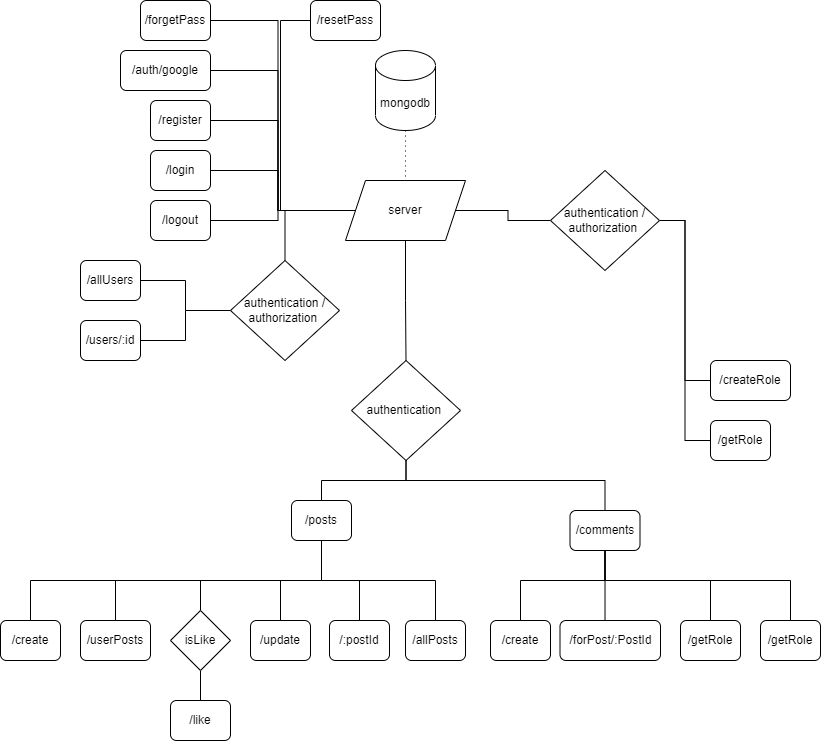

The diagram above was exported from draw.io. Its source (the exported page's mxGraphModel, read from the mxfile embedded in the PNG):
<mxGraphModel dx="868" dy="425" grid="1" gridSize="10" guides="1" tooltips="1" connect="1" arrows="1" fold="1" page="1" pageScale="1" pageWidth="850" pageHeight="1100" math="0" shadow="0">
  <root>
    <mxCell id="0" />
    <mxCell id="1" parent="0" />
    <mxCell id="V5KeD0aEMl_gjTy_POG3-11" style="edgeStyle=orthogonalEdgeStyle;rounded=0;orthogonalLoop=1;jettySize=auto;html=1;entryX=0.5;entryY=0;entryDx=0;entryDy=0;endArrow=none;endFill=0;dashed=1;dashPattern=1 4;" parent="1" source="V5KeD0aEMl_gjTy_POG3-9" target="V5KeD0aEMl_gjTy_POG3-10" edge="1">
      <mxGeometry relative="1" as="geometry" />
    </mxCell>
    <mxCell id="V5KeD0aEMl_gjTy_POG3-9" value="mongodb" style="shape=cylinder3;whiteSpace=wrap;html=1;boundedLbl=1;backgroundOutline=1;size=15;fillColor=default;" parent="1" vertex="1">
      <mxGeometry x="395" y="70" width="60" height="80" as="geometry" />
    </mxCell>
    <mxCell id="V5KeD0aEMl_gjTy_POG3-16" style="edgeStyle=orthogonalEdgeStyle;rounded=0;orthogonalLoop=1;jettySize=auto;html=1;entryX=1;entryY=0.5;entryDx=0;entryDy=0;endArrow=none;endFill=0;" parent="1" source="V5KeD0aEMl_gjTy_POG3-10" target="V5KeD0aEMl_gjTy_POG3-12" edge="1">
      <mxGeometry relative="1" as="geometry" />
    </mxCell>
    <mxCell id="V5KeD0aEMl_gjTy_POG3-36" style="edgeStyle=orthogonalEdgeStyle;rounded=0;orthogonalLoop=1;jettySize=auto;html=1;entryX=0.5;entryY=0;entryDx=0;entryDy=0;endArrow=none;endFill=0;" parent="1" source="V5KeD0aEMl_gjTy_POG3-10" target="V5KeD0aEMl_gjTy_POG3-35" edge="1">
      <mxGeometry relative="1" as="geometry" />
    </mxCell>
    <mxCell id="V5KeD0aEMl_gjTy_POG3-40" value="" style="edgeStyle=orthogonalEdgeStyle;rounded=0;orthogonalLoop=1;jettySize=auto;html=1;endArrow=none;endFill=0;" parent="1" source="V5KeD0aEMl_gjTy_POG3-10" target="V5KeD0aEMl_gjTy_POG3-39" edge="1">
      <mxGeometry relative="1" as="geometry" />
    </mxCell>
    <mxCell id="V5KeD0aEMl_gjTy_POG3-67" style="edgeStyle=orthogonalEdgeStyle;rounded=0;orthogonalLoop=1;jettySize=auto;html=1;entryX=0.5;entryY=0;entryDx=0;entryDy=0;endArrow=none;endFill=0;" parent="1" source="V5KeD0aEMl_gjTy_POG3-10" target="V5KeD0aEMl_gjTy_POG3-49" edge="1">
      <mxGeometry relative="1" as="geometry" />
    </mxCell>
    <mxCell id="eWbPayn97T1W5a3p8ELo-6" style="edgeStyle=orthogonalEdgeStyle;rounded=0;orthogonalLoop=1;jettySize=auto;html=1;entryX=1;entryY=0.5;entryDx=0;entryDy=0;endArrow=none;endFill=0;" edge="1" parent="1" source="V5KeD0aEMl_gjTy_POG3-10" target="eWbPayn97T1W5a3p8ELo-4">
      <mxGeometry relative="1" as="geometry" />
    </mxCell>
    <mxCell id="eWbPayn97T1W5a3p8ELo-11" style="edgeStyle=orthogonalEdgeStyle;rounded=0;orthogonalLoop=1;jettySize=auto;html=1;entryX=1;entryY=0.5;entryDx=0;entryDy=0;endArrow=none;endFill=0;" edge="1" parent="1" source="V5KeD0aEMl_gjTy_POG3-10" target="eWbPayn97T1W5a3p8ELo-8">
      <mxGeometry relative="1" as="geometry" />
    </mxCell>
    <mxCell id="V5KeD0aEMl_gjTy_POG3-10" value="server" style="shape=parallelogram;perimeter=parallelogramPerimeter;whiteSpace=wrap;html=1;fixedSize=1;fillColor=default;" parent="1" vertex="1">
      <mxGeometry x="365" y="200" width="120" height="60" as="geometry" />
    </mxCell>
    <mxCell id="V5KeD0aEMl_gjTy_POG3-12" value="/register" style="rounded=1;whiteSpace=wrap;html=1;fillColor=default;" parent="1" vertex="1">
      <mxGeometry x="170" y="120" width="60" height="40" as="geometry" />
    </mxCell>
    <mxCell id="V5KeD0aEMl_gjTy_POG3-17" style="edgeStyle=orthogonalEdgeStyle;rounded=0;orthogonalLoop=1;jettySize=auto;html=1;entryX=0;entryY=0.5;entryDx=0;entryDy=0;endArrow=none;endFill=0;" parent="1" source="V5KeD0aEMl_gjTy_POG3-14" target="V5KeD0aEMl_gjTy_POG3-10" edge="1">
      <mxGeometry relative="1" as="geometry" />
    </mxCell>
    <mxCell id="V5KeD0aEMl_gjTy_POG3-14" value="/login" style="rounded=1;whiteSpace=wrap;html=1;fillColor=default;" parent="1" vertex="1">
      <mxGeometry x="170" y="170" width="60" height="40" as="geometry" />
    </mxCell>
    <mxCell id="V5KeD0aEMl_gjTy_POG3-21" value="/allUsers" style="rounded=1;whiteSpace=wrap;html=1;fillColor=default;" parent="1" vertex="1">
      <mxGeometry x="100" y="280" width="60" height="40" as="geometry" />
    </mxCell>
    <mxCell id="V5KeD0aEMl_gjTy_POG3-22" value="/users/:id" style="rounded=1;whiteSpace=wrap;html=1;fillColor=default;" parent="1" vertex="1">
      <mxGeometry x="100" y="340" width="60" height="40" as="geometry" />
    </mxCell>
    <mxCell id="V5KeD0aEMl_gjTy_POG3-31" value="/createRole" style="rounded=1;whiteSpace=wrap;html=1;fillColor=default;" parent="1" vertex="1">
      <mxGeometry x="730" y="380" width="80" height="40" as="geometry" />
    </mxCell>
    <mxCell id="V5KeD0aEMl_gjTy_POG3-32" value="/getRole" style="rounded=1;whiteSpace=wrap;html=1;fillColor=default;" parent="1" vertex="1">
      <mxGeometry x="730" y="440" width="60" height="40" as="geometry" />
    </mxCell>
    <mxCell id="V5KeD0aEMl_gjTy_POG3-37" style="edgeStyle=orthogonalEdgeStyle;rounded=0;orthogonalLoop=1;jettySize=auto;html=1;entryX=1;entryY=0.5;entryDx=0;entryDy=0;endArrow=none;endFill=0;" parent="1" source="V5KeD0aEMl_gjTy_POG3-35" target="V5KeD0aEMl_gjTy_POG3-21" edge="1">
      <mxGeometry relative="1" as="geometry" />
    </mxCell>
    <mxCell id="V5KeD0aEMl_gjTy_POG3-38" style="edgeStyle=orthogonalEdgeStyle;rounded=0;orthogonalLoop=1;jettySize=auto;html=1;entryX=1;entryY=0.5;entryDx=0;entryDy=0;endArrow=none;endFill=0;" parent="1" source="V5KeD0aEMl_gjTy_POG3-35" target="V5KeD0aEMl_gjTy_POG3-22" edge="1">
      <mxGeometry relative="1" as="geometry" />
    </mxCell>
    <mxCell id="V5KeD0aEMl_gjTy_POG3-35" value="authentication /&lt;br&gt;authorization&amp;nbsp;" style="rhombus;whiteSpace=wrap;html=1;fillColor=default;" parent="1" vertex="1">
      <mxGeometry x="250" y="280" width="109" height="100" as="geometry" />
    </mxCell>
    <mxCell id="V5KeD0aEMl_gjTy_POG3-41" style="edgeStyle=orthogonalEdgeStyle;rounded=0;orthogonalLoop=1;jettySize=auto;html=1;entryX=0;entryY=0.5;entryDx=0;entryDy=0;endArrow=none;endFill=0;" parent="1" source="V5KeD0aEMl_gjTy_POG3-39" target="V5KeD0aEMl_gjTy_POG3-31" edge="1">
      <mxGeometry relative="1" as="geometry" />
    </mxCell>
    <mxCell id="V5KeD0aEMl_gjTy_POG3-42" style="edgeStyle=orthogonalEdgeStyle;rounded=0;orthogonalLoop=1;jettySize=auto;html=1;entryX=0;entryY=0.5;entryDx=0;entryDy=0;endArrow=none;endFill=0;" parent="1" source="V5KeD0aEMl_gjTy_POG3-39" target="V5KeD0aEMl_gjTy_POG3-32" edge="1">
      <mxGeometry relative="1" as="geometry" />
    </mxCell>
    <mxCell id="V5KeD0aEMl_gjTy_POG3-39" value="authentication /&lt;br&gt;authorization&amp;nbsp;" style="rhombus;whiteSpace=wrap;html=1;fillColor=default;" parent="1" vertex="1">
      <mxGeometry x="570" y="190" width="109" height="100" as="geometry" />
    </mxCell>
    <mxCell id="V5KeD0aEMl_gjTy_POG3-71" style="edgeStyle=orthogonalEdgeStyle;rounded=0;orthogonalLoop=1;jettySize=auto;html=1;entryX=0.5;entryY=0;entryDx=0;entryDy=0;endArrow=none;endFill=0;" parent="1" source="V5KeD0aEMl_gjTy_POG3-49" target="V5KeD0aEMl_gjTy_POG3-69" edge="1">
      <mxGeometry relative="1" as="geometry" />
    </mxCell>
    <mxCell id="V5KeD0aEMl_gjTy_POG3-49" value="authentication&amp;nbsp;" style="rhombus;whiteSpace=wrap;html=1;fillColor=default;" parent="1" vertex="1">
      <mxGeometry x="371" y="380" width="109" height="100" as="geometry" />
    </mxCell>
    <mxCell id="V5KeD0aEMl_gjTy_POG3-90" style="edgeStyle=orthogonalEdgeStyle;rounded=0;orthogonalLoop=1;jettySize=auto;html=1;entryX=0.5;entryY=1;entryDx=0;entryDy=0;endArrow=none;endFill=0;" parent="1" source="V5KeD0aEMl_gjTy_POG3-68" target="V5KeD0aEMl_gjTy_POG3-49" edge="1">
      <mxGeometry relative="1" as="geometry">
        <Array as="points">
          <mxPoint x="625" y="500" />
          <mxPoint x="426" y="500" />
        </Array>
      </mxGeometry>
    </mxCell>
    <mxCell id="V5KeD0aEMl_gjTy_POG3-95" style="edgeStyle=orthogonalEdgeStyle;rounded=0;orthogonalLoop=1;jettySize=auto;html=1;entryX=0.5;entryY=0;entryDx=0;entryDy=0;endArrow=none;endFill=0;" parent="1" source="V5KeD0aEMl_gjTy_POG3-68" target="V5KeD0aEMl_gjTy_POG3-94" edge="1">
      <mxGeometry relative="1" as="geometry">
        <Array as="points">
          <mxPoint x="625" y="600" />
          <mxPoint x="540" y="600" />
        </Array>
      </mxGeometry>
    </mxCell>
    <mxCell id="V5KeD0aEMl_gjTy_POG3-96" style="edgeStyle=orthogonalEdgeStyle;rounded=0;orthogonalLoop=1;jettySize=auto;html=1;entryX=0.448;entryY=0.25;entryDx=0;entryDy=0;entryPerimeter=0;endArrow=none;endFill=0;" parent="1" source="V5KeD0aEMl_gjTy_POG3-68" target="V5KeD0aEMl_gjTy_POG3-93" edge="1">
      <mxGeometry relative="1" as="geometry" />
    </mxCell>
    <mxCell id="V5KeD0aEMl_gjTy_POG3-97" style="edgeStyle=orthogonalEdgeStyle;rounded=0;orthogonalLoop=1;jettySize=auto;html=1;entryX=0.5;entryY=0;entryDx=0;entryDy=0;endArrow=none;endFill=0;" parent="1" source="V5KeD0aEMl_gjTy_POG3-68" target="V5KeD0aEMl_gjTy_POG3-92" edge="1">
      <mxGeometry relative="1" as="geometry">
        <Array as="points">
          <mxPoint x="625" y="600" />
          <mxPoint x="730" y="600" />
        </Array>
      </mxGeometry>
    </mxCell>
    <mxCell id="V5KeD0aEMl_gjTy_POG3-98" style="edgeStyle=orthogonalEdgeStyle;rounded=0;orthogonalLoop=1;jettySize=auto;html=1;entryX=0.5;entryY=0;entryDx=0;entryDy=0;endArrow=none;endFill=0;" parent="1" source="V5KeD0aEMl_gjTy_POG3-68" target="V5KeD0aEMl_gjTy_POG3-91" edge="1">
      <mxGeometry relative="1" as="geometry">
        <Array as="points">
          <mxPoint x="625" y="600" />
          <mxPoint x="810" y="600" />
        </Array>
      </mxGeometry>
    </mxCell>
    <mxCell id="V5KeD0aEMl_gjTy_POG3-68" value="/comments" style="rounded=1;whiteSpace=wrap;html=1;fillColor=default;" parent="1" vertex="1">
      <mxGeometry x="589.5" y="530" width="70" height="40" as="geometry" />
    </mxCell>
    <mxCell id="V5KeD0aEMl_gjTy_POG3-80" style="edgeStyle=orthogonalEdgeStyle;rounded=0;orthogonalLoop=1;jettySize=auto;html=1;entryX=0.5;entryY=0;entryDx=0;entryDy=0;endArrow=none;endFill=0;" parent="1" source="V5KeD0aEMl_gjTy_POG3-69" target="V5KeD0aEMl_gjTy_POG3-74" edge="1">
      <mxGeometry relative="1" as="geometry">
        <Array as="points">
          <mxPoint x="341" y="600" />
          <mxPoint x="455" y="600" />
        </Array>
      </mxGeometry>
    </mxCell>
    <mxCell id="V5KeD0aEMl_gjTy_POG3-81" style="edgeStyle=orthogonalEdgeStyle;rounded=0;orthogonalLoop=1;jettySize=auto;html=1;entryX=0.5;entryY=0;entryDx=0;entryDy=0;endArrow=none;endFill=0;" parent="1" source="V5KeD0aEMl_gjTy_POG3-69" target="V5KeD0aEMl_gjTy_POG3-75" edge="1">
      <mxGeometry relative="1" as="geometry" />
    </mxCell>
    <mxCell id="V5KeD0aEMl_gjTy_POG3-82" style="edgeStyle=orthogonalEdgeStyle;rounded=0;orthogonalLoop=1;jettySize=auto;html=1;entryX=0.5;entryY=0;entryDx=0;entryDy=0;endArrow=none;endFill=0;" parent="1" source="V5KeD0aEMl_gjTy_POG3-69" target="V5KeD0aEMl_gjTy_POG3-76" edge="1">
      <mxGeometry relative="1" as="geometry" />
    </mxCell>
    <mxCell id="V5KeD0aEMl_gjTy_POG3-84" style="edgeStyle=orthogonalEdgeStyle;rounded=0;orthogonalLoop=1;jettySize=auto;html=1;entryX=0.5;entryY=0;entryDx=0;entryDy=0;endArrow=none;endFill=0;" parent="1" source="V5KeD0aEMl_gjTy_POG3-69" target="V5KeD0aEMl_gjTy_POG3-77" edge="1">
      <mxGeometry relative="1" as="geometry">
        <Array as="points">
          <mxPoint x="341" y="600" />
          <mxPoint x="135" y="600" />
        </Array>
      </mxGeometry>
    </mxCell>
    <mxCell id="V5KeD0aEMl_gjTy_POG3-85" style="edgeStyle=orthogonalEdgeStyle;rounded=0;orthogonalLoop=1;jettySize=auto;html=1;entryX=0.5;entryY=0;entryDx=0;entryDy=0;endArrow=none;endFill=0;" parent="1" source="V5KeD0aEMl_gjTy_POG3-69" target="V5KeD0aEMl_gjTy_POG3-78" edge="1">
      <mxGeometry relative="1" as="geometry">
        <Array as="points">
          <mxPoint x="341" y="600" />
          <mxPoint x="50" y="600" />
        </Array>
      </mxGeometry>
    </mxCell>
    <mxCell id="V5KeD0aEMl_gjTy_POG3-88" style="edgeStyle=orthogonalEdgeStyle;rounded=0;orthogonalLoop=1;jettySize=auto;html=1;entryX=0.5;entryY=0;entryDx=0;entryDy=0;endArrow=none;endFill=0;" parent="1" source="V5KeD0aEMl_gjTy_POG3-69" target="V5KeD0aEMl_gjTy_POG3-87" edge="1">
      <mxGeometry relative="1" as="geometry">
        <Array as="points">
          <mxPoint x="341" y="600" />
          <mxPoint x="220" y="600" />
        </Array>
      </mxGeometry>
    </mxCell>
    <mxCell id="V5KeD0aEMl_gjTy_POG3-69" value="/posts" style="rounded=1;whiteSpace=wrap;html=1;fillColor=default;" parent="1" vertex="1">
      <mxGeometry x="311" y="520" width="60" height="40" as="geometry" />
    </mxCell>
    <mxCell id="V5KeD0aEMl_gjTy_POG3-73" value="/like" style="rounded=1;whiteSpace=wrap;html=1;fillColor=default;" parent="1" vertex="1">
      <mxGeometry x="190" y="720" width="60" height="40" as="geometry" />
    </mxCell>
    <mxCell id="V5KeD0aEMl_gjTy_POG3-74" value="/allPosts" style="rounded=1;whiteSpace=wrap;html=1;fillColor=default;" parent="1" vertex="1">
      <mxGeometry x="425" y="640" width="60" height="40" as="geometry" />
    </mxCell>
    <mxCell id="V5KeD0aEMl_gjTy_POG3-75" value="/:postId" style="rounded=1;whiteSpace=wrap;html=1;fillColor=default;" parent="1" vertex="1">
      <mxGeometry x="349" y="640" width="60" height="40" as="geometry" />
    </mxCell>
    <mxCell id="V5KeD0aEMl_gjTy_POG3-76" value="/update" style="rounded=1;whiteSpace=wrap;html=1;fillColor=default;" parent="1" vertex="1">
      <mxGeometry x="270" y="640" width="60" height="40" as="geometry" />
    </mxCell>
    <mxCell id="V5KeD0aEMl_gjTy_POG3-77" value="/userPosts" style="rounded=1;whiteSpace=wrap;html=1;fillColor=default;" parent="1" vertex="1">
      <mxGeometry x="100" y="640" width="70" height="40" as="geometry" />
    </mxCell>
    <mxCell id="V5KeD0aEMl_gjTy_POG3-78" value="/create" style="rounded=1;whiteSpace=wrap;html=1;fillColor=default;" parent="1" vertex="1">
      <mxGeometry x="20" y="640" width="60" height="40" as="geometry" />
    </mxCell>
    <mxCell id="V5KeD0aEMl_gjTy_POG3-89" style="edgeStyle=orthogonalEdgeStyle;rounded=0;orthogonalLoop=1;jettySize=auto;html=1;endArrow=none;endFill=0;" parent="1" source="V5KeD0aEMl_gjTy_POG3-87" target="V5KeD0aEMl_gjTy_POG3-73" edge="1">
      <mxGeometry relative="1" as="geometry" />
    </mxCell>
    <mxCell id="V5KeD0aEMl_gjTy_POG3-87" value="isLike" style="rhombus;whiteSpace=wrap;html=1;fillColor=default;" parent="1" vertex="1">
      <mxGeometry x="190" y="630" width="60" height="60" as="geometry" />
    </mxCell>
    <mxCell id="V5KeD0aEMl_gjTy_POG3-91" value="/getRole" style="rounded=1;whiteSpace=wrap;html=1;fillColor=default;" parent="1" vertex="1">
      <mxGeometry x="780" y="640" width="60" height="40" as="geometry" />
    </mxCell>
    <mxCell id="V5KeD0aEMl_gjTy_POG3-92" value="/getRole" style="rounded=1;whiteSpace=wrap;html=1;fillColor=default;" parent="1" vertex="1">
      <mxGeometry x="700" y="640" width="60" height="40" as="geometry" />
    </mxCell>
    <mxCell id="V5KeD0aEMl_gjTy_POG3-93" value="/forPost/:PostId" style="rounded=1;whiteSpace=wrap;html=1;fillColor=default;" parent="1" vertex="1">
      <mxGeometry x="579.5" y="640" width="100.5" height="40" as="geometry" />
    </mxCell>
    <mxCell id="V5KeD0aEMl_gjTy_POG3-94" value="/create" style="rounded=1;whiteSpace=wrap;html=1;fillColor=default;" parent="1" vertex="1">
      <mxGeometry x="510" y="640" width="60" height="40" as="geometry" />
    </mxCell>
    <mxCell id="eWbPayn97T1W5a3p8ELo-3" style="edgeStyle=orthogonalEdgeStyle;rounded=0;orthogonalLoop=1;jettySize=auto;html=1;entryX=0;entryY=0.5;entryDx=0;entryDy=0;endArrow=none;endFill=0;" edge="1" parent="1" source="eWbPayn97T1W5a3p8ELo-1" target="V5KeD0aEMl_gjTy_POG3-10">
      <mxGeometry relative="1" as="geometry" />
    </mxCell>
    <mxCell id="eWbPayn97T1W5a3p8ELo-1" value="/logout" style="rounded=1;whiteSpace=wrap;html=1;fillColor=default;" vertex="1" parent="1">
      <mxGeometry x="170" y="220" width="60" height="40" as="geometry" />
    </mxCell>
    <mxCell id="eWbPayn97T1W5a3p8ELo-4" value="/auth/google" style="rounded=1;whiteSpace=wrap;html=1;fillColor=default;" vertex="1" parent="1">
      <mxGeometry x="140" y="70" width="90" height="40" as="geometry" />
    </mxCell>
    <mxCell id="eWbPayn97T1W5a3p8ELo-13" style="edgeStyle=orthogonalEdgeStyle;rounded=0;orthogonalLoop=1;jettySize=auto;html=1;entryX=0;entryY=0.5;entryDx=0;entryDy=0;endArrow=none;endFill=0;" edge="1" parent="1" source="eWbPayn97T1W5a3p8ELo-7" target="V5KeD0aEMl_gjTy_POG3-10">
      <mxGeometry relative="1" as="geometry">
        <Array as="points">
          <mxPoint x="300" y="40" />
          <mxPoint x="300" y="230" />
        </Array>
      </mxGeometry>
    </mxCell>
    <mxCell id="eWbPayn97T1W5a3p8ELo-7" value="/resetPass" style="rounded=1;whiteSpace=wrap;html=1;fillColor=default;" vertex="1" parent="1">
      <mxGeometry x="330" y="20" width="70" height="40" as="geometry" />
    </mxCell>
    <mxCell id="eWbPayn97T1W5a3p8ELo-8" value="/forgetPass" style="rounded=1;whiteSpace=wrap;html=1;fillColor=default;" vertex="1" parent="1">
      <mxGeometry x="160" y="20" width="70" height="40" as="geometry" />
    </mxCell>
  </root>
</mxGraphModel>